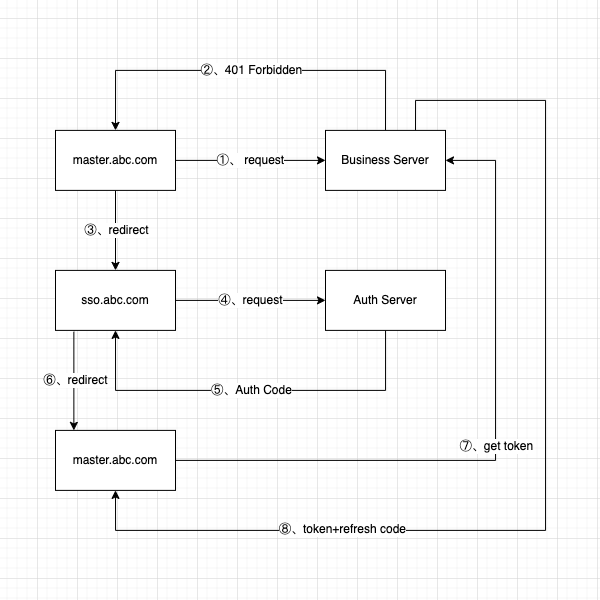

The diagram above was exported from draw.io. Its source (the exported page's mxGraphModel, read from the mxfile embedded in the PNG):
<mxGraphModel dx="1004" dy="584" grid="1" gridSize="10" guides="1" tooltips="1" connect="1" arrows="1" fold="1" page="1" pageScale="1" pageWidth="600" pageHeight="600" math="0" shadow="0">
  <root>
    <mxCell id="0" />
    <mxCell id="1" parent="0" />
    <mxCell id="eVyMUE-qeQ-kYiWU9q2B-6" value="" style="edgeStyle=orthogonalEdgeStyle;rounded=0;orthogonalLoop=1;jettySize=auto;html=1;" edge="1" parent="1" source="eVyMUE-qeQ-kYiWU9q2B-1" target="eVyMUE-qeQ-kYiWU9q2B-5">
      <mxGeometry relative="1" as="geometry" />
    </mxCell>
    <mxCell id="eVyMUE-qeQ-kYiWU9q2B-7" value="①、 request" style="edgeLabel;html=1;align=center;verticalAlign=middle;resizable=0;points=[];rounded=0;" vertex="1" connectable="0" parent="eVyMUE-qeQ-kYiWU9q2B-6">
      <mxGeometry relative="1" as="geometry">
        <mxPoint as="offset" />
      </mxGeometry>
    </mxCell>
    <mxCell id="eVyMUE-qeQ-kYiWU9q2B-12" value="" style="edgeStyle=orthogonalEdgeStyle;rounded=0;orthogonalLoop=1;jettySize=auto;html=1;" edge="1" parent="1" source="eVyMUE-qeQ-kYiWU9q2B-1" target="eVyMUE-qeQ-kYiWU9q2B-11">
      <mxGeometry relative="1" as="geometry" />
    </mxCell>
    <mxCell id="eVyMUE-qeQ-kYiWU9q2B-15" value="③、redirect" style="edgeLabel;html=1;align=center;verticalAlign=middle;resizable=0;points=[];rounded=0;" vertex="1" connectable="0" parent="eVyMUE-qeQ-kYiWU9q2B-12">
      <mxGeometry relative="1" as="geometry">
        <mxPoint as="offset" />
      </mxGeometry>
    </mxCell>
    <mxCell id="eVyMUE-qeQ-kYiWU9q2B-1" value="master.abc.com" style="rounded=0;whiteSpace=wrap;html=1;" vertex="1" parent="1">
      <mxGeometry x="55" y="129.89" width="120" height="60" as="geometry" />
    </mxCell>
    <mxCell id="eVyMUE-qeQ-kYiWU9q2B-8" style="edgeStyle=orthogonalEdgeStyle;rounded=0;orthogonalLoop=1;jettySize=auto;html=1;exitX=0.5;exitY=0;exitDx=0;exitDy=0;entryX=0.5;entryY=0;entryDx=0;entryDy=0;" edge="1" parent="1" source="eVyMUE-qeQ-kYiWU9q2B-5" target="eVyMUE-qeQ-kYiWU9q2B-1">
      <mxGeometry relative="1" as="geometry">
        <Array as="points">
          <mxPoint x="385" y="69.89" />
          <mxPoint x="115" y="69.89" />
        </Array>
      </mxGeometry>
    </mxCell>
    <mxCell id="eVyMUE-qeQ-kYiWU9q2B-10" value="②、401 Forbidden" style="edgeLabel;html=1;align=center;verticalAlign=middle;resizable=0;points=[];rounded=0;" vertex="1" connectable="0" parent="eVyMUE-qeQ-kYiWU9q2B-8">
      <mxGeometry relative="1" as="geometry">
        <mxPoint as="offset" />
      </mxGeometry>
    </mxCell>
    <mxCell id="eVyMUE-qeQ-kYiWU9q2B-29" style="edgeStyle=orthogonalEdgeStyle;rounded=0;orthogonalLoop=1;jettySize=auto;html=1;exitX=0.75;exitY=0;exitDx=0;exitDy=0;entryX=0.5;entryY=1;entryDx=0;entryDy=0;" edge="1" parent="1" source="eVyMUE-qeQ-kYiWU9q2B-5" target="eVyMUE-qeQ-kYiWU9q2B-23">
      <mxGeometry relative="1" as="geometry">
        <Array as="points">
          <mxPoint x="415" y="99.89" />
          <mxPoint x="545" y="99.89" />
          <mxPoint x="545" y="529.89" />
          <mxPoint x="115" y="529.89" />
        </Array>
      </mxGeometry>
    </mxCell>
    <mxCell id="eVyMUE-qeQ-kYiWU9q2B-31" value="⑧、token+refresh code" style="edgeLabel;html=1;align=center;verticalAlign=middle;resizable=0;points=[];" vertex="1" connectable="0" parent="eVyMUE-qeQ-kYiWU9q2B-29">
      <mxGeometry x="0.4967" y="-1" relative="1" as="geometry">
        <mxPoint as="offset" />
      </mxGeometry>
    </mxCell>
    <mxCell id="eVyMUE-qeQ-kYiWU9q2B-5" value="Business Server" style="whiteSpace=wrap;html=1;rounded=0;" vertex="1" parent="1">
      <mxGeometry x="325" y="129.89" width="120" height="60" as="geometry" />
    </mxCell>
    <mxCell id="eVyMUE-qeQ-kYiWU9q2B-18" value="" style="edgeStyle=orthogonalEdgeStyle;rounded=0;orthogonalLoop=1;jettySize=auto;html=1;" edge="1" parent="1" source="eVyMUE-qeQ-kYiWU9q2B-11" target="eVyMUE-qeQ-kYiWU9q2B-17">
      <mxGeometry relative="1" as="geometry" />
    </mxCell>
    <mxCell id="eVyMUE-qeQ-kYiWU9q2B-19" value="④、request" style="edgeLabel;html=1;align=center;verticalAlign=middle;resizable=0;points=[];rounded=0;" vertex="1" connectable="0" parent="eVyMUE-qeQ-kYiWU9q2B-18">
      <mxGeometry relative="1" as="geometry">
        <mxPoint as="offset" />
      </mxGeometry>
    </mxCell>
    <mxCell id="eVyMUE-qeQ-kYiWU9q2B-24" style="edgeStyle=orthogonalEdgeStyle;rounded=0;orthogonalLoop=1;jettySize=auto;html=1;exitX=0.153;exitY=1.023;exitDx=0;exitDy=0;entryX=0.153;entryY=0;entryDx=0;entryDy=0;exitPerimeter=0;entryPerimeter=0;" edge="1" parent="1" source="eVyMUE-qeQ-kYiWU9q2B-11" target="eVyMUE-qeQ-kYiWU9q2B-23">
      <mxGeometry relative="1" as="geometry" />
    </mxCell>
    <mxCell id="eVyMUE-qeQ-kYiWU9q2B-32" value="⑥、redirect" style="edgeLabel;html=1;align=center;verticalAlign=middle;resizable=0;points=[];" vertex="1" connectable="0" parent="eVyMUE-qeQ-kYiWU9q2B-24">
      <mxGeometry x="-0.0182" y="1" relative="1" as="geometry">
        <mxPoint as="offset" />
      </mxGeometry>
    </mxCell>
    <mxCell id="eVyMUE-qeQ-kYiWU9q2B-11" value="sso.abc.com" style="whiteSpace=wrap;html=1;rounded=0;" vertex="1" parent="1">
      <mxGeometry x="55" y="269.89" width="120" height="60" as="geometry" />
    </mxCell>
    <mxCell id="eVyMUE-qeQ-kYiWU9q2B-20" style="edgeStyle=orthogonalEdgeStyle;rounded=0;orthogonalLoop=1;jettySize=auto;html=1;entryX=0.5;entryY=1;entryDx=0;entryDy=0;" edge="1" parent="1" source="eVyMUE-qeQ-kYiWU9q2B-17" target="eVyMUE-qeQ-kYiWU9q2B-11">
      <mxGeometry relative="1" as="geometry">
        <Array as="points">
          <mxPoint x="385" y="389.89" />
          <mxPoint x="115" y="389.89" />
        </Array>
      </mxGeometry>
    </mxCell>
    <mxCell id="eVyMUE-qeQ-kYiWU9q2B-21" value="⑤、Auth Code" style="edgeLabel;html=1;align=center;verticalAlign=middle;resizable=0;points=[];rounded=0;" vertex="1" connectable="0" parent="eVyMUE-qeQ-kYiWU9q2B-20">
      <mxGeometry relative="1" as="geometry">
        <mxPoint as="offset" />
      </mxGeometry>
    </mxCell>
    <mxCell id="eVyMUE-qeQ-kYiWU9q2B-17" value="Auth Server" style="whiteSpace=wrap;html=1;rounded=0;" vertex="1" parent="1">
      <mxGeometry x="325" y="269.89" width="120" height="60" as="geometry" />
    </mxCell>
    <mxCell id="eVyMUE-qeQ-kYiWU9q2B-27" style="edgeStyle=orthogonalEdgeStyle;rounded=0;orthogonalLoop=1;jettySize=auto;html=1;entryX=1;entryY=0.5;entryDx=0;entryDy=0;" edge="1" parent="1" source="eVyMUE-qeQ-kYiWU9q2B-23" target="eVyMUE-qeQ-kYiWU9q2B-5">
      <mxGeometry relative="1" as="geometry">
        <Array as="points">
          <mxPoint x="495" y="459.89" />
          <mxPoint x="495" y="159.89" />
        </Array>
      </mxGeometry>
    </mxCell>
    <mxCell id="eVyMUE-qeQ-kYiWU9q2B-28" value="⑦、get token" style="edgeLabel;html=1;align=center;verticalAlign=middle;resizable=0;points=[];rounded=0;" vertex="1" connectable="0" parent="eVyMUE-qeQ-kYiWU9q2B-27">
      <mxGeometry relative="1" as="geometry">
        <mxPoint as="offset" />
      </mxGeometry>
    </mxCell>
    <mxCell id="eVyMUE-qeQ-kYiWU9q2B-23" value="master.abc.com" style="rounded=0;whiteSpace=wrap;html=1;" vertex="1" parent="1">
      <mxGeometry x="55" y="429.89" width="120" height="60" as="geometry" />
    </mxCell>
  </root>
</mxGraphModel>